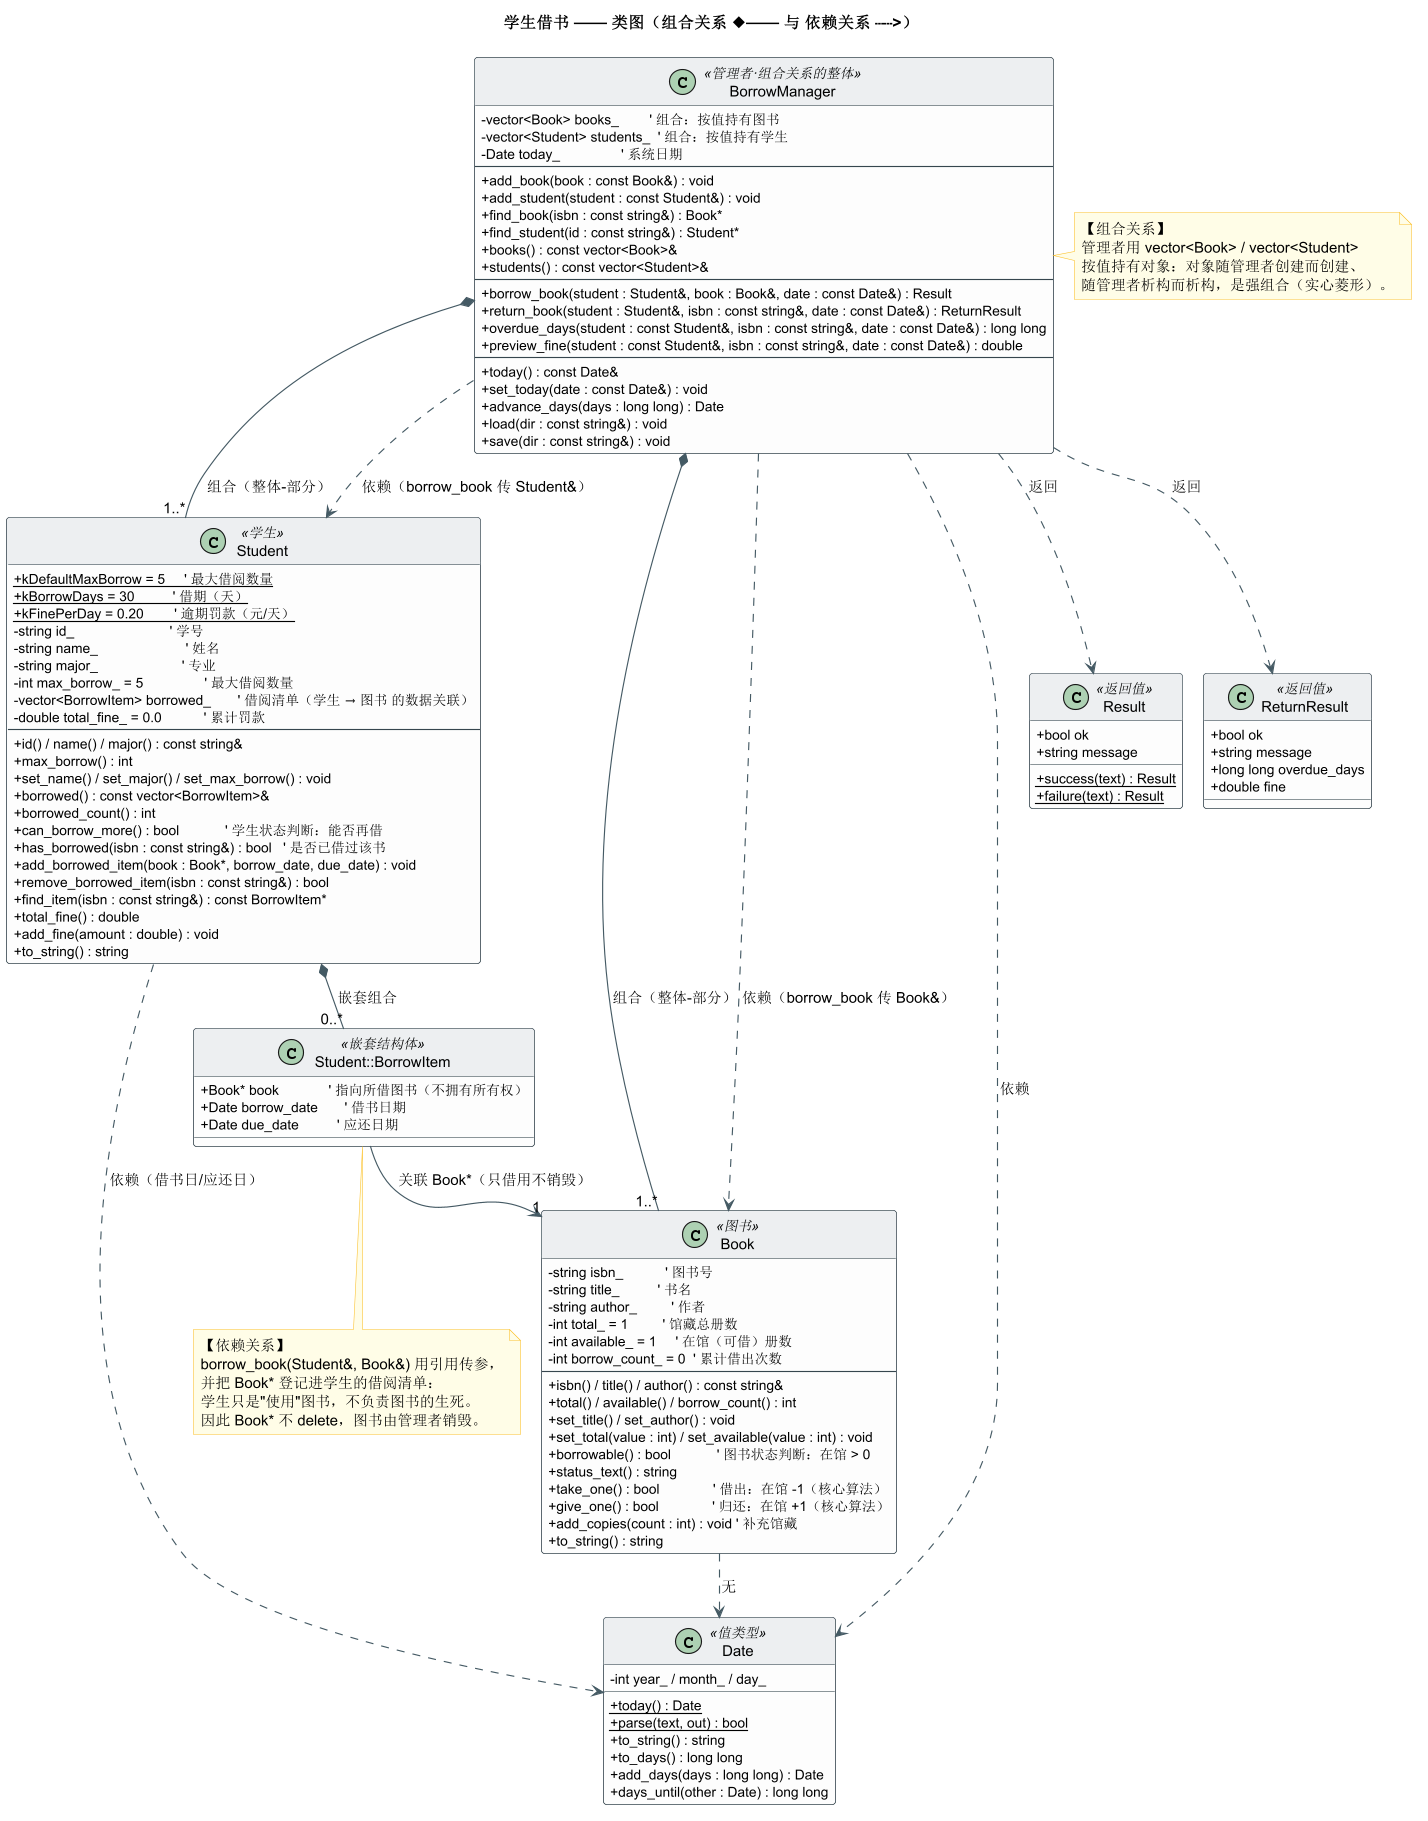

The diagram above was rendered by PlantUML. Its source (embedded in the PNG):
@startuml 学生借书-类图
!pragma layout smetana
' ===========================================================================
'  组合依赖关系设计报告 —— 类图（重点表达组合关系与依赖关系）
'  渲染：java -jar plantuml.jar -Playout=smetana -tsvg docs/uml/borrow-class-diagram.puml
' ===========================================================================
skinparam dpi 110
skinparam classAttributeIconSize 0
skinparam shadowing false
skinparam linetype polyline
skinparam nodesep 40
skinparam ranksep 46
skinparam ArrowColor #455A64
skinparam class {
  BackgroundColor #FDFDFD
  BorderColor #37474F
  HeaderBackgroundColor #ECEFF1
  AttributeFontSize 12
  FontSize 13
}
skinparam note {
  BackgroundColor #FFFDE7
  BorderColor #FBC02D
}

title 学生借书 —— 类图（组合关系 ◆—— 与 依赖关系 ┄┄>）

' ============================ 管理者：组合的"整体" ============================
class BorrowManager <<管理者·组合关系的整体>> {
  - vector<Book> books_        ' 组合：按值持有图书
  - vector<Student> students_  ' 组合：按值持有学生
  - Date today_                ' 系统日期
  --
  + add_book(book : const Book&) : void
  + add_student(student : const Student&) : void
  + find_book(isbn : const string&) : Book*
  + find_student(id : const string&) : Student*
  + books() : const vector<Book>&
  + students() : const vector<Student>&
  --
  + borrow_book(student : Student&, book : Book&, date : const Date&) : Result
  + return_book(student : Student&, isbn : const string&, date : const Date&) : ReturnResult
  + overdue_days(student : const Student&, isbn : const string&, date : const Date&) : long long
  + preview_fine(student : const Student&, isbn : const string&, date : const Date&) : double
  --
  + today() : const Date&
  + set_today(date : const Date&) : void
  + advance_days(days : long long) : Date
  + load(dir : const string&) : void
  + save(dir : const string&) : void
}

' ============================ 学生：被管理者持有，依赖图书 ============================
class Student <<学生>> {
  + {static} kDefaultMaxBorrow = 5     ' 最大借阅数量
  + {static} kBorrowDays = 30          ' 借期（天）
  + {static} kFinePerDay = 0.20        ' 逾期罚款（元/天）
  - string id_                         ' 学号
  - string name_                       ' 姓名
  - string major_                      ' 专业
  - int max_borrow_ = 5                ' 最大借阅数量
  - vector<BorrowItem> borrowed_       ' 借阅清单（学生 → 图书 的数据关联）
  - double total_fine_ = 0.0           ' 累计罚款
  --
  + id() / name() / major() : const string&
  + max_borrow() : int
  + set_name() / set_major() / set_max_borrow() : void
  + borrowed() : const vector<BorrowItem>&
  + borrowed_count() : int
  + can_borrow_more() : bool            ' 学生状态判断：能否再借
  + has_borrowed(isbn : const string&) : bool   ' 是否已借过该书
  + add_borrowed_item(book : Book*, borrow_date, due_date) : void
  + remove_borrowed_item(isbn : const string&) : bool
  + find_item(isbn : const string&) : const BorrowItem*
  + total_fine() : double
  + add_fine(amount : double) : void
  + to_string() : string
}

class "Student::BorrowItem" as BorrowItem <<嵌套结构体>> {
  + Book* book             ' 指向所借图书（不拥有所有权）
  + Date borrow_date       ' 借书日期
  + Date due_date          ' 应还日期
}

' ============================ 图书：被管理者持有，被学生"使用" ============================
class Book <<图书>> {
  - string isbn_           ' 图书号
  - string title_          ' 书名
  - string author_         ' 作者
  - int total_ = 1         ' 馆藏总册数
  - int available_ = 1     ' 在馆（可借）册数
  - int borrow_count_ = 0  ' 累计借出次数
  --
  + isbn() / title() / author() : const string&
  + total() / available() / borrow_count() : int
  + set_title() / set_author() : void
  + set_total(value : int) / set_available(value : int) : void
  + borrowable() : bool            ' 图书状态判断：在馆 > 0
  + status_text() : string
  + take_one() : bool              ' 借出：在馆 -1（核心算法）
  + give_one() : bool              ' 归还：在馆 +1（核心算法）
  + add_copies(count : int) : void ' 补充馆藏
  + to_string() : string
}

' ============================ 工具类 ============================
class Date <<值类型>> {
  - int year_ / month_ / day_
  + {static} today() : Date
  + {static} parse(text, out) : bool
  + to_string() : string
  + to_days() : long long
  + add_days(days : long long) : Date
  + days_until(other : Date) : long long
}

class Result <<返回值>> {
  + bool ok
  + string message
  + {static} success(text) : Result
  + {static} failure(text) : Result
}

class ReturnResult <<返回值>> {
  + bool ok
  + string message
  + long long overdue_days
  + double fine
}

' ============================ 关系 ============================
' 1) 组合关系：管理者按值持有图书与学生，生命周期完全由管理者控制
BorrowManager *-- "1..*" Book : 组合（整体-部分）
BorrowManager *-- "1..*" Student : 组合（整体-部分）

' 2) 嵌套结构：学生内部保存借阅条目
Student *-- "0..*" BorrowItem : 嵌套组合

' 3) 依赖关系：借书动作以【引用/指针】使用图书对象，学生不拥有图书
BorrowItem --> "1" Book : 关联 Book*（只借用不销毁）
BorrowManager ..> Book : 依赖（borrow_book 传 Book&）
BorrowManager ..> Student : 依赖（borrow_book 传 Student&）
BorrowManager ..> Date : 依赖
BorrowManager ..> Result : 返回
BorrowManager ..> ReturnResult : 返回
Student ..> Date : 依赖（借书日/应还日）
Book ..> Date : 无

note right of BorrowManager
  【组合关系】
  管理者用 vector<Book> / vector<Student>
  按值持有对象：对象随管理者创建而创建、
  随管理者析构而析构，是强组合（实心菱形）。
end note

note bottom of BorrowItem
  【依赖关系】
  borrow_book(Student&, Book&) 用引用传参，
  并把 Book* 登记进学生的借阅清单：
  学生只是"使用"图书，不负责图书的生死。
  因此 Book* 不 delete，图书由管理者销毁。
end note

@enduml